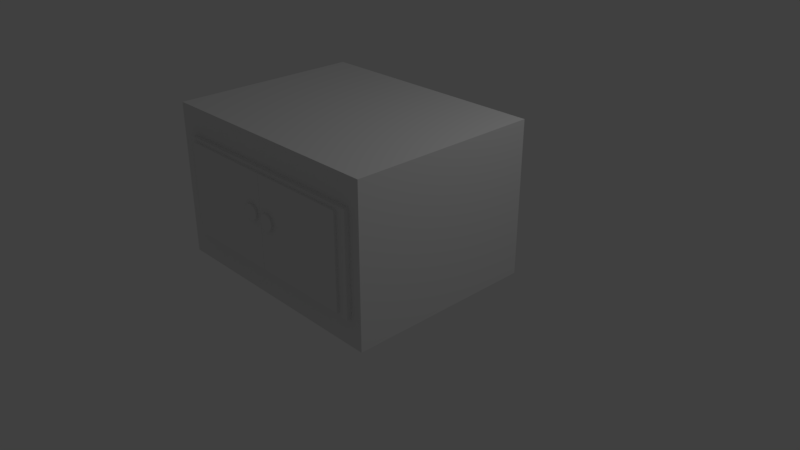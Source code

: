 # Source: meub.blend  (saved by Blender 2.79.0; exported with 4.5.12 LTS)
import bpy
from mathutils import Matrix  # noqa: F401  (used for matrix-valued properties, if any)

bpy.ops.wm.read_factory_settings(use_empty=True)
scene = bpy.context.scene
scene.name = 'Scene'

# ---- collections
col_collection_1 = bpy.data.collections.new('Collection 1'); scene.collection.children.link(col_collection_1)

# ---- world
world_world = bpy.data.worlds.new('World'); scene.world = world_world
world_world.color = (0.05088, 0.05088, 0.05088)
world_world.use_sun_shadow = False
world_world.sun_shadow_jitter_overblur = 0.0
world_world.cycles.sampling_method = 'MANUAL'

# ---- cameras
cam_camera = bpy.data.cameras.new('Camera')
cam_camera.clip_end = 100.0
cam_camera.lens = 35.0
cam_camera.sensor_width = 32.0
cam_camera.sensor_height = 18.0
cam_camera.ortho_scale = 7.314
cam_camera.dof.focus_distance = 0.0
cam_camera.dof.aperture_fstop = 128.0

# ---- lights
light_lamp = bpy.data.lights.new('Lamp', 'POINT')
light_lamp.transmission_factor = 0.0
light_lamp.cutoff_distance = 30.0
light_lamp.energy = 100.0
light_lamp.shadow_buffer_clip_start = 1.001
light_lamp.shadow_soft_size = 0.1
light_lamp.shadow_maximum_resolution = 0.006
light_lamp.use_absolute_resolution = True

# ---- meshes
me_cylinder_001 = bpy.data.meshes.new('Cylinder.001')
me_cylinder_001.from_pydata([(0.0, 1.0, -1.0), (0.0, 1.0, 1.0), (0.1951, 0.9808, -1.0), (0.1951, 0.9808, 1.0), (0.3827, 0.9239, -1.0), (0.3827, 0.9239, 1.0), (0.5556, 0.8315, -1.0), (0.5556, 0.8315, 1.0), (0.7071, 0.7071, -1.0), (0.7071, 0.7071, 1.0), (0.8315, 0.5556, -1.0), (0.8315, 0.5556, 1.0), (0.9239, 0.3827, -1.0), (0.9239, 0.3827, 1.0), (0.9808, 0.1951, -1.0), (0.9808, 0.1951, 1.0), (1.0, 7.55e-08, -1.0), (1.0, 7.55e-08, 1.0), (0.9808, -0.1951, -1.0), (0.9808, -0.1951, 1.0), (0.9239, -0.3827, -1.0), (0.9239, -0.3827, 1.0), (0.8315, -0.5556, -1.0), (0.8315, -0.5556, 1.0), (0.7071, -0.7071, -1.0), (0.7071, -0.7071, 1.0), (0.5556, -0.8315, -1.0), (0.5556, -0.8315, 1.0), (0.3827, -0.9239, -1.0), (0.3827, -0.9239, 1.0), (0.1951, -0.9808, -1.0), (0.1951, -0.9808, 1.0), (-3.258e-07, -1.0, -1.0), (-3.258e-07, -1.0, 1.0), (-0.1951, -0.9808, -1.0), (-0.1951, -0.9808, 1.0), (-0.3827, -0.9239, -1.0), (-0.3827, -0.9239, 1.0), (-0.5556, -0.8315, -1.0), (-0.5556, -0.8315, 1.0), (-0.7071, -0.7071, -1.0), (-0.7071, -0.7071, 1.0), (-0.8315, -0.5556, -1.0), (-0.8315, -0.5556, 1.0), (-0.9239, -0.3827, -1.0), (-0.9239, -0.3827, 1.0), (-0.9808, -0.1951, -1.0), (-0.9808, -0.1951, 1.0), (-1.0, 9.656e-07, -1.0), (-1.0, 9.656e-07, 1.0), (-0.9808, 0.1951, -1.0), (-0.9808, 0.1951, 1.0), (-0.9239, 0.3827, -1.0), (-0.9239, 0.3827, 1.0), (-0.8315, 0.5556, -1.0), (-0.8315, 0.5556, 1.0), (-0.7071, 0.7071, -1.0), (-0.7071, 0.7071, 1.0), (-0.5556, 0.8315, -1.0), (-0.5556, 0.8315, 1.0), (-0.3827, 0.9239, -1.0), (-0.3827, 0.9239, 1.0), (-0.1951, 0.9808, -1.0), (-0.1951, 0.9808, 1.0)], [], [(0, 1, 3, 2), (2, 3, 5, 4), (4, 5, 7, 6), (6, 7, 9, 8), (8, 9, 11, 10), (10, 11, 13, 12), (12, 13, 15, 14), (14, 15, 17, 16), (16, 17, 19, 18), (18, 19, 21, 20), (20, 21, 23, 22), (22, 23, 25, 24), (24, 25, 27, 26), (26, 27, 29, 28), (28, 29, 31, 30), (30, 31, 33, 32), (32, 33, 35, 34), (34, 35, 37, 36), (36, 37, 39, 38), (38, 39, 41, 40), (40, 41, 43, 42), (42, 43, 45, 44), (44, 45, 47, 46), (46, 47, 49, 48), (48, 49, 51, 50), (50, 51, 53, 52), (52, 53, 55, 54), (54, 55, 57, 56), (56, 57, 59, 58), (58, 59, 61, 60), (3, 1, 63, 61, 59, 57, 55, 53, 51, 49, 47, 45, 43, 41, 39, 37, 35, 33, 31, 29, 27, 25, 23, 21, 19, 17, 15, 13, 11, 9, 7, 5), (60, 61, 63, 62), (62, 63, 1, 0), (0, 2, 4, 6, 8, 10, 12, 14, 16, 18, 20, 22, 24, 26, 28, 30, 32, 34, 36, 38, 40, 42, 44, 46, 48, 50, 52, 54, 56, 58, 60, 62)])
me_cylinder_001.use_remesh_preserve_volume = False
me_cylinder_001.use_remesh_preserve_attributes = False
me_cylinder_001.use_mirror_vertex_groups = False
me_cylinder_001.update()
me_cube_002 = bpy.data.meshes.new('Cube.002')
me_cube_002.from_pydata([(-1.0, -1.0, -1.0), (-1.0, -1.0, 1.0), (-1.0, 1.0, -1.0), (-1.0, 1.0, 1.0), (1.0, -1.0, -1.0), (1.0, -1.0, 1.0), (1.0, 1.0, -1.0), (1.0, 1.0, 1.0)], [], [(0, 1, 3, 2), (2, 3, 7, 6), (6, 7, 5, 4), (4, 5, 1, 0), (2, 6, 4, 0), (7, 3, 1, 5)])
me_cube_002.use_remesh_preserve_volume = False
me_cube_002.use_remesh_preserve_attributes = False
me_cube_002.use_mirror_vertex_groups = False
me_cube_002.update()
me_cube_003 = bpy.data.meshes.new('Cube.003')
me_cube_003.from_pydata([(-1.0, -1.0, -1.0), (-1.0, -1.0, 1.0), (-1.0, 1.0, -1.0), (-1.0, 1.0, 1.0), (1.0, -1.0, -1.0), (1.0, -1.0, 1.0), (1.0, 1.0, -1.0), (1.0, 1.0, 1.0)], [], [(0, 1, 3, 2), (2, 3, 7, 6), (6, 7, 5, 4), (4, 5, 1, 0), (2, 6, 4, 0), (7, 3, 1, 5)])
me_cube_003.use_remesh_preserve_volume = False
me_cube_003.use_remesh_preserve_attributes = False
me_cube_003.use_mirror_vertex_groups = False
me_cube_003.update()
me_cube_004 = bpy.data.meshes.new('Cube.004')
me_cube_004.from_pydata([(-1.0, -1.0, -1.0), (-1.0, -1.0, 1.0), (-1.0, 1.0, -1.0), (-1.0, 1.0, 1.0), (1.0, -1.0, -1.0), (1.0, -1.0, 1.0), (1.0, 1.0, -1.0), (1.0, 1.0, 1.0)], [], [(0, 1, 3, 2), (2, 3, 7, 6), (6, 7, 5, 4), (4, 5, 1, 0), (2, 6, 4, 0), (7, 3, 1, 5)])
me_cube_004.use_remesh_preserve_volume = False
me_cube_004.use_remesh_preserve_attributes = False
me_cube_004.use_mirror_vertex_groups = False
me_cube_004.update()
me_cube_005 = bpy.data.meshes.new('Cube.005')
me_cube_005.from_pydata([(-1.0, -1.0, -1.0), (-1.0, -1.0, 1.0), (-1.0, 1.0, -1.0), (-1.0, 1.0, 1.0), (1.0, -1.0, -1.0), (1.0, -1.0, 1.0), (1.0, 1.0, -1.0), (1.0, 1.0, 1.0)], [], [(0, 1, 3, 2), (2, 3, 7, 6), (6, 7, 5, 4), (4, 5, 1, 0), (2, 6, 4, 0), (7, 3, 1, 5)])
me_cube_005.use_remesh_preserve_volume = False
me_cube_005.use_remesh_preserve_attributes = False
me_cube_005.use_mirror_vertex_groups = False
me_cube_005.update()
me_cylinder_002 = bpy.data.meshes.new('Cylinder.002')
me_cylinder_002.from_pydata([(0.0, 1.0, -1.0), (0.0, 1.0, 1.0), (0.1951, 0.9808, -1.0), (0.1951, 0.9808, 1.0), (0.3827, 0.9239, -1.0), (0.3827, 0.9239, 1.0), (0.5556, 0.8315, -1.0), (0.5556, 0.8315, 1.0), (0.7071, 0.7071, -1.0), (0.7071, 0.7071, 1.0), (0.8315, 0.5556, -1.0), (0.8315, 0.5556, 1.0), (0.9239, 0.3827, -1.0), (0.9239, 0.3827, 1.0), (0.9808, 0.1951, -1.0), (0.9808, 0.1951, 1.0), (1.0, 7.55e-08, -1.0), (1.0, 7.55e-08, 1.0), (0.9808, -0.1951, -1.0), (0.9808, -0.1951, 1.0), (0.9239, -0.3827, -1.0), (0.9239, -0.3827, 1.0), (0.8315, -0.5556, -1.0), (0.8315, -0.5556, 1.0), (0.7071, -0.7071, -1.0), (0.7071, -0.7071, 1.0), (0.5556, -0.8315, -1.0), (0.5556, -0.8315, 1.0), (0.3827, -0.9239, -1.0), (0.3827, -0.9239, 1.0), (0.1951, -0.9808, -1.0), (0.1951, -0.9808, 1.0), (-3.258e-07, -1.0, -1.0), (-3.258e-07, -1.0, 1.0), (-0.1951, -0.9808, -1.0), (-0.1951, -0.9808, 1.0), (-0.3827, -0.9239, -1.0), (-0.3827, -0.9239, 1.0), (-0.5556, -0.8315, -1.0), (-0.5556, -0.8315, 1.0), (-0.7071, -0.7071, -1.0), (-0.7071, -0.7071, 1.0), (-0.8315, -0.5556, -1.0), (-0.8315, -0.5556, 1.0), (-0.9239, -0.3827, -1.0), (-0.9239, -0.3827, 1.0), (-0.9808, -0.1951, -1.0), (-0.9808, -0.1951, 1.0), (-1.0, 9.656e-07, -1.0), (-1.0, 9.656e-07, 1.0), (-0.9808, 0.1951, -1.0), (-0.9808, 0.1951, 1.0), (-0.9239, 0.3827, -1.0), (-0.9239, 0.3827, 1.0), (-0.8315, 0.5556, -1.0), (-0.8315, 0.5556, 1.0), (-0.7071, 0.7071, -1.0), (-0.7071, 0.7071, 1.0), (-0.5556, 0.8315, -1.0), (-0.5556, 0.8315, 1.0), (-0.3827, 0.9239, -1.0), (-0.3827, 0.9239, 1.0), (-0.1951, 0.9808, -1.0), (-0.1951, 0.9808, 1.0)], [], [(0, 1, 3, 2), (2, 3, 5, 4), (4, 5, 7, 6), (6, 7, 9, 8), (8, 9, 11, 10), (10, 11, 13, 12), (12, 13, 15, 14), (14, 15, 17, 16), (16, 17, 19, 18), (18, 19, 21, 20), (20, 21, 23, 22), (22, 23, 25, 24), (24, 25, 27, 26), (26, 27, 29, 28), (28, 29, 31, 30), (30, 31, 33, 32), (32, 33, 35, 34), (34, 35, 37, 36), (36, 37, 39, 38), (38, 39, 41, 40), (40, 41, 43, 42), (42, 43, 45, 44), (44, 45, 47, 46), (46, 47, 49, 48), (48, 49, 51, 50), (50, 51, 53, 52), (52, 53, 55, 54), (54, 55, 57, 56), (56, 57, 59, 58), (58, 59, 61, 60), (3, 1, 63, 61, 59, 57, 55, 53, 51, 49, 47, 45, 43, 41, 39, 37, 35, 33, 31, 29, 27, 25, 23, 21, 19, 17, 15, 13, 11, 9, 7, 5), (60, 61, 63, 62), (62, 63, 1, 0), (0, 2, 4, 6, 8, 10, 12, 14, 16, 18, 20, 22, 24, 26, 28, 30, 32, 34, 36, 38, 40, 42, 44, 46, 48, 50, 52, 54, 56, 58, 60, 62)])
me_cylinder_002.use_remesh_preserve_volume = False
me_cylinder_002.use_remesh_preserve_attributes = False
me_cylinder_002.use_mirror_vertex_groups = False
me_cylinder_002.update()

# ---- objects
ob_cylinder = bpy.data.objects.new('Cylinder', me_cylinder_001)
ob_cube = bpy.data.objects.new('Cube', me_cube_002)
ob_lamp = bpy.data.objects.new('Lamp', light_lamp)
ob_camera = bpy.data.objects.new('Camera', cam_camera)
ob_cube_001 = bpy.data.objects.new('Cube.001', me_cube_003)
ob_cube_002 = bpy.data.objects.new('Cube.002', me_cube_004)
ob_cube_003 = bpy.data.objects.new('Cube.003', me_cube_005)
ob_cylinder_001 = bpy.data.objects.new('Cylinder.001', me_cylinder_002)

# ---- transforms, parenting, visibility, modifiers, constraints
ob_cylinder.location = (-0.1231, -0.6458, 1.091)
ob_cylinder.rotation_euler = (1.571, 0.0, 0.0)
ob_cylinder.scale = (0.1, 0.1, 1.0)
ob_cylinder.lineart.crease_threshold = 0.0
ob_cube.location = (-0.629, -0.8152, 1.0)
ob_cube.scale = (0.65, 0.8, 0.6)
ob_cube.lineart.crease_threshold = 0.0
ob_lamp.location = (4.076, 1.005, 5.904)
ob_lamp.rotation_euler = (0.6503, 0.05522, 1.866)
ob_lamp.lock_rotations_4d = False
ob_lamp.empty_display_type = 'ARROWS'
ob_lamp.color = (0.0, 0.0, 0.0, 0.0)
ob_lamp.lineart.crease_threshold = 0.0
ob_camera.location = (7.481, -6.508, 5.344)
ob_camera.rotation_euler = (1.109, 0.0, 0.8149)
ob_camera.lock_rotations_4d = False
ob_camera.empty_display_type = 'ARROWS'
ob_camera.color = (0.0, 0.0, 0.0, 0.0)
ob_camera.display_type = 'WIRE'
ob_camera.lineart.crease_threshold = 0.0
ob_cube_001.location = (0.0, -0.2737, 1.0)
ob_cube_001.scale = (1.6, 1.25, 1.0)
ob_cube_001.lineart.crease_threshold = 0.0
ob_cube_002.location = (0.05118, -0.7531, 1.0)
ob_cube_002.scale = (1.4, 0.83, 0.65)
ob_cube_002.lineart.crease_threshold = 0.0
ob_cube_003.location = (0.6721, -0.8152, 1.0)
ob_cube_003.scale = (0.65, 0.8, 0.6)
ob_cube_003.lineart.crease_threshold = 0.0
ob_cylinder_001.location = (0.1607, -0.6458, 1.061)
ob_cylinder_001.rotation_euler = (1.571, 0.0, 0.0)
ob_cylinder_001.scale = (0.1, 0.1, 1.0)
ob_cylinder_001.lineart.crease_threshold = 0.0

# ---- collection membership
col_collection_1.objects.link(ob_cylinder)
col_collection_1.objects.link(ob_cube)
col_collection_1.objects.link(ob_lamp)
col_collection_1.objects.link(ob_camera)
col_collection_1.objects.link(ob_cube_001)
col_collection_1.objects.link(ob_cube_002)
col_collection_1.objects.link(ob_cube_003)
col_collection_1.objects.link(ob_cylinder_001)

# ---- scene / render settings (as saved in the file)
scene.camera = ob_camera
scene.frame_start = 1; scene.frame_end = 250; scene.frame_set(1)
scene.render.engine = 'BLENDER_EEVEE_NEXT'
scene.render.resolution_percentage = 50
scene.render.dither_intensity = 0.0
scene.cycles.use_denoising = False
scene.cycles.samples = 128
scene.cycles.sampling_pattern = 'TABULATED_SOBOL'
scene.cycles.use_adaptive_sampling = False
scene.cycles.use_light_tree = False
scene.cycles.blur_glossy = 0.0
scene.cycles.sample_clamp_indirect = 0.0
scene.view_settings.view_transform = 'Standard'
bpy.context.view_layer.update()
